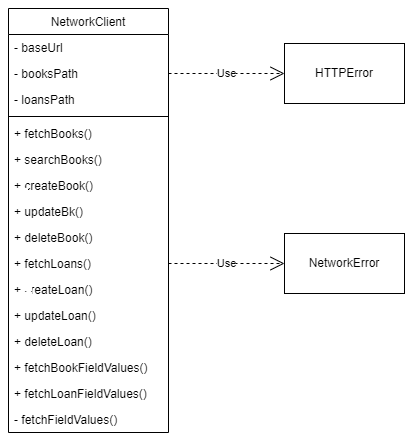

The diagram above was exported from draw.io. Its source (the exported page's mxGraphModel, read from the mxfile embedded in the PNG):
<mxGraphModel dx="2058" dy="820" grid="1" gridSize="10" guides="1" tooltips="1" connect="1" arrows="1" fold="1" page="1" pageScale="1" pageWidth="827" pageHeight="1169" math="0" shadow="0">
  <root>
    <mxCell id="WIyWlLk6GJQsqaUBKTNV-0" />
    <mxCell id="WIyWlLk6GJQsqaUBKTNV-1" parent="WIyWlLk6GJQsqaUBKTNV-0" />
    <mxCell id="zkfFHV4jXpPFQw0GAbJ--17" value="NetworkClient" style="swimlane;fontStyle=0;align=center;verticalAlign=top;childLayout=stackLayout;horizontal=1;startSize=26;horizontalStack=0;resizeParent=1;resizeLast=0;collapsible=1;marginBottom=0;rounded=0;shadow=0;strokeWidth=1;" parent="WIyWlLk6GJQsqaUBKTNV-1" vertex="1">
      <mxGeometry x="334" y="70" width="160" height="424" as="geometry">
        <mxRectangle x="550" y="140" width="160" height="26" as="alternateBounds" />
      </mxGeometry>
    </mxCell>
    <mxCell id="zkfFHV4jXpPFQw0GAbJ--18" value="- baseUrl" style="text;align=left;verticalAlign=top;spacingLeft=4;spacingRight=4;overflow=hidden;rotatable=0;points=[[0,0.5],[1,0.5]];portConstraint=eastwest;" parent="zkfFHV4jXpPFQw0GAbJ--17" vertex="1">
      <mxGeometry y="26" width="160" height="26" as="geometry" />
    </mxCell>
    <mxCell id="zkfFHV4jXpPFQw0GAbJ--19" value="- booksPath" style="text;align=left;verticalAlign=top;spacingLeft=4;spacingRight=4;overflow=hidden;rotatable=0;points=[[0,0.5],[1,0.5]];portConstraint=eastwest;rounded=0;shadow=0;html=0;" parent="zkfFHV4jXpPFQw0GAbJ--17" vertex="1">
      <mxGeometry y="52" width="160" height="26" as="geometry" />
    </mxCell>
    <mxCell id="zkfFHV4jXpPFQw0GAbJ--20" value="- loansPath" style="text;align=left;verticalAlign=top;spacingLeft=4;spacingRight=4;overflow=hidden;rotatable=0;points=[[0,0.5],[1,0.5]];portConstraint=eastwest;rounded=0;shadow=0;html=0;" parent="zkfFHV4jXpPFQw0GAbJ--17" vertex="1">
      <mxGeometry y="78" width="160" height="26" as="geometry" />
    </mxCell>
    <mxCell id="zkfFHV4jXpPFQw0GAbJ--23" value="" style="line;html=1;strokeWidth=1;align=left;verticalAlign=middle;spacingTop=-1;spacingLeft=3;spacingRight=3;rotatable=0;labelPosition=right;points=[];portConstraint=eastwest;" parent="zkfFHV4jXpPFQw0GAbJ--17" vertex="1">
      <mxGeometry y="104" width="160" height="8" as="geometry" />
    </mxCell>
    <mxCell id="zkfFHV4jXpPFQw0GAbJ--24" value="+ fetchBooks()" style="text;align=left;verticalAlign=top;spacingLeft=4;spacingRight=4;overflow=hidden;rotatable=0;points=[[0,0.5],[1,0.5]];portConstraint=eastwest;" parent="zkfFHV4jXpPFQw0GAbJ--17" vertex="1">
      <mxGeometry y="112" width="160" height="26" as="geometry" />
    </mxCell>
    <mxCell id="zkfFHV4jXpPFQw0GAbJ--25" value="+ searchBooks()" style="text;align=left;verticalAlign=top;spacingLeft=4;spacingRight=4;overflow=hidden;rotatable=0;points=[[0,0.5],[1,0.5]];portConstraint=eastwest;" parent="zkfFHV4jXpPFQw0GAbJ--17" vertex="1">
      <mxGeometry y="138" width="160" height="26" as="geometry" />
    </mxCell>
    <mxCell id="ctvcmTCv_lipLJZMRY8Q-0" value="+ createBook()" style="text;align=left;verticalAlign=top;spacingLeft=4;spacingRight=4;overflow=hidden;rotatable=0;points=[[0,0.5],[1,0.5]];portConstraint=eastwest;" parent="zkfFHV4jXpPFQw0GAbJ--17" vertex="1">
      <mxGeometry y="164" width="160" height="26" as="geometry" />
    </mxCell>
    <mxCell id="ctvcmTCv_lipLJZMRY8Q-1" value="+ updateBk()" style="text;align=left;verticalAlign=top;spacingLeft=4;spacingRight=4;overflow=hidden;rotatable=0;points=[[0,0.5],[1,0.5]];portConstraint=eastwest;" parent="zkfFHV4jXpPFQw0GAbJ--17" vertex="1">
      <mxGeometry y="190" width="160" height="26" as="geometry" />
    </mxCell>
    <mxCell id="ctvcmTCv_lipLJZMRY8Q-2" value="+ deleteBook()" style="text;align=left;verticalAlign=top;spacingLeft=4;spacingRight=4;overflow=hidden;rotatable=0;points=[[0,0.5],[1,0.5]];portConstraint=eastwest;" parent="zkfFHV4jXpPFQw0GAbJ--17" vertex="1">
      <mxGeometry y="216" width="160" height="26" as="geometry" />
    </mxCell>
    <mxCell id="ctvcmTCv_lipLJZMRY8Q-3" value="+ fetchLoans()" style="text;align=left;verticalAlign=top;spacingLeft=4;spacingRight=4;overflow=hidden;rotatable=0;points=[[0,0.5],[1,0.5]];portConstraint=eastwest;" parent="zkfFHV4jXpPFQw0GAbJ--17" vertex="1">
      <mxGeometry y="242" width="160" height="26" as="geometry" />
    </mxCell>
    <mxCell id="ctvcmTCv_lipLJZMRY8Q-4" value="+ createLoan()" style="text;align=left;verticalAlign=top;spacingLeft=4;spacingRight=4;overflow=hidden;rotatable=0;points=[[0,0.5],[1,0.5]];portConstraint=eastwest;" parent="zkfFHV4jXpPFQw0GAbJ--17" vertex="1">
      <mxGeometry y="268" width="160" height="26" as="geometry" />
    </mxCell>
    <mxCell id="ctvcmTCv_lipLJZMRY8Q-5" value="+ updateLoan()" style="text;align=left;verticalAlign=top;spacingLeft=4;spacingRight=4;overflow=hidden;rotatable=0;points=[[0,0.5],[1,0.5]];portConstraint=eastwest;" parent="zkfFHV4jXpPFQw0GAbJ--17" vertex="1">
      <mxGeometry y="294" width="160" height="26" as="geometry" />
    </mxCell>
    <mxCell id="ctvcmTCv_lipLJZMRY8Q-6" value="+ deleteLoan()" style="text;align=left;verticalAlign=top;spacingLeft=4;spacingRight=4;overflow=hidden;rotatable=0;points=[[0,0.5],[1,0.5]];portConstraint=eastwest;" parent="zkfFHV4jXpPFQw0GAbJ--17" vertex="1">
      <mxGeometry y="320" width="160" height="26" as="geometry" />
    </mxCell>
    <mxCell id="ctvcmTCv_lipLJZMRY8Q-7" value="+ fetchBookFieldValues()" style="text;align=left;verticalAlign=top;spacingLeft=4;spacingRight=4;overflow=hidden;rotatable=0;points=[[0,0.5],[1,0.5]];portConstraint=eastwest;" parent="zkfFHV4jXpPFQw0GAbJ--17" vertex="1">
      <mxGeometry y="346" width="160" height="26" as="geometry" />
    </mxCell>
    <mxCell id="ctvcmTCv_lipLJZMRY8Q-8" value="+ fetchLoanFieldValues()" style="text;align=left;verticalAlign=top;spacingLeft=4;spacingRight=4;overflow=hidden;rotatable=0;points=[[0,0.5],[1,0.5]];portConstraint=eastwest;" parent="zkfFHV4jXpPFQw0GAbJ--17" vertex="1">
      <mxGeometry y="372" width="160" height="26" as="geometry" />
    </mxCell>
    <mxCell id="ctvcmTCv_lipLJZMRY8Q-9" value="- fetchFieldValues()" style="text;align=left;verticalAlign=top;spacingLeft=4;spacingRight=4;overflow=hidden;rotatable=0;points=[[0,0.5],[1,0.5]];portConstraint=eastwest;" parent="zkfFHV4jXpPFQw0GAbJ--17" vertex="1">
      <mxGeometry y="398" width="160" height="26" as="geometry" />
    </mxCell>
    <mxCell id="_PxcUH7yJrncZBuRhQ1s-0" value="HTTPError" style="html=1;whiteSpace=wrap;" vertex="1" parent="WIyWlLk6GJQsqaUBKTNV-1">
      <mxGeometry x="610" y="105" width="120" height="60" as="geometry" />
    </mxCell>
    <mxCell id="_PxcUH7yJrncZBuRhQ1s-2" value="NetworkError" style="html=1;whiteSpace=wrap;" vertex="1" parent="WIyWlLk6GJQsqaUBKTNV-1">
      <mxGeometry x="610" y="295" width="120" height="60" as="geometry" />
    </mxCell>
    <mxCell id="_PxcUH7yJrncZBuRhQ1s-4" value="Use" style="endArrow=open;endSize=12;dashed=1;html=1;rounded=0;exitX=1;exitY=0.5;exitDx=0;exitDy=0;entryX=0;entryY=0.5;entryDx=0;entryDy=0;" edge="1" parent="WIyWlLk6GJQsqaUBKTNV-1" source="zkfFHV4jXpPFQw0GAbJ--19" target="_PxcUH7yJrncZBuRhQ1s-0">
      <mxGeometry width="160" relative="1" as="geometry">
        <mxPoint x="330" y="320" as="sourcePoint" />
        <mxPoint x="490" y="320" as="targetPoint" />
      </mxGeometry>
    </mxCell>
    <mxCell id="_PxcUH7yJrncZBuRhQ1s-5" value="Use" style="endArrow=open;endSize=12;dashed=1;html=1;rounded=0;exitX=1;exitY=0.5;exitDx=0;exitDy=0;entryX=0;entryY=0.5;entryDx=0;entryDy=0;" edge="1" parent="WIyWlLk6GJQsqaUBKTNV-1" source="ctvcmTCv_lipLJZMRY8Q-3" target="_PxcUH7yJrncZBuRhQ1s-2">
      <mxGeometry width="160" relative="1" as="geometry">
        <mxPoint x="504" y="145" as="sourcePoint" />
        <mxPoint x="610" y="130" as="targetPoint" />
      </mxGeometry>
    </mxCell>
  </root>
</mxGraphModel>